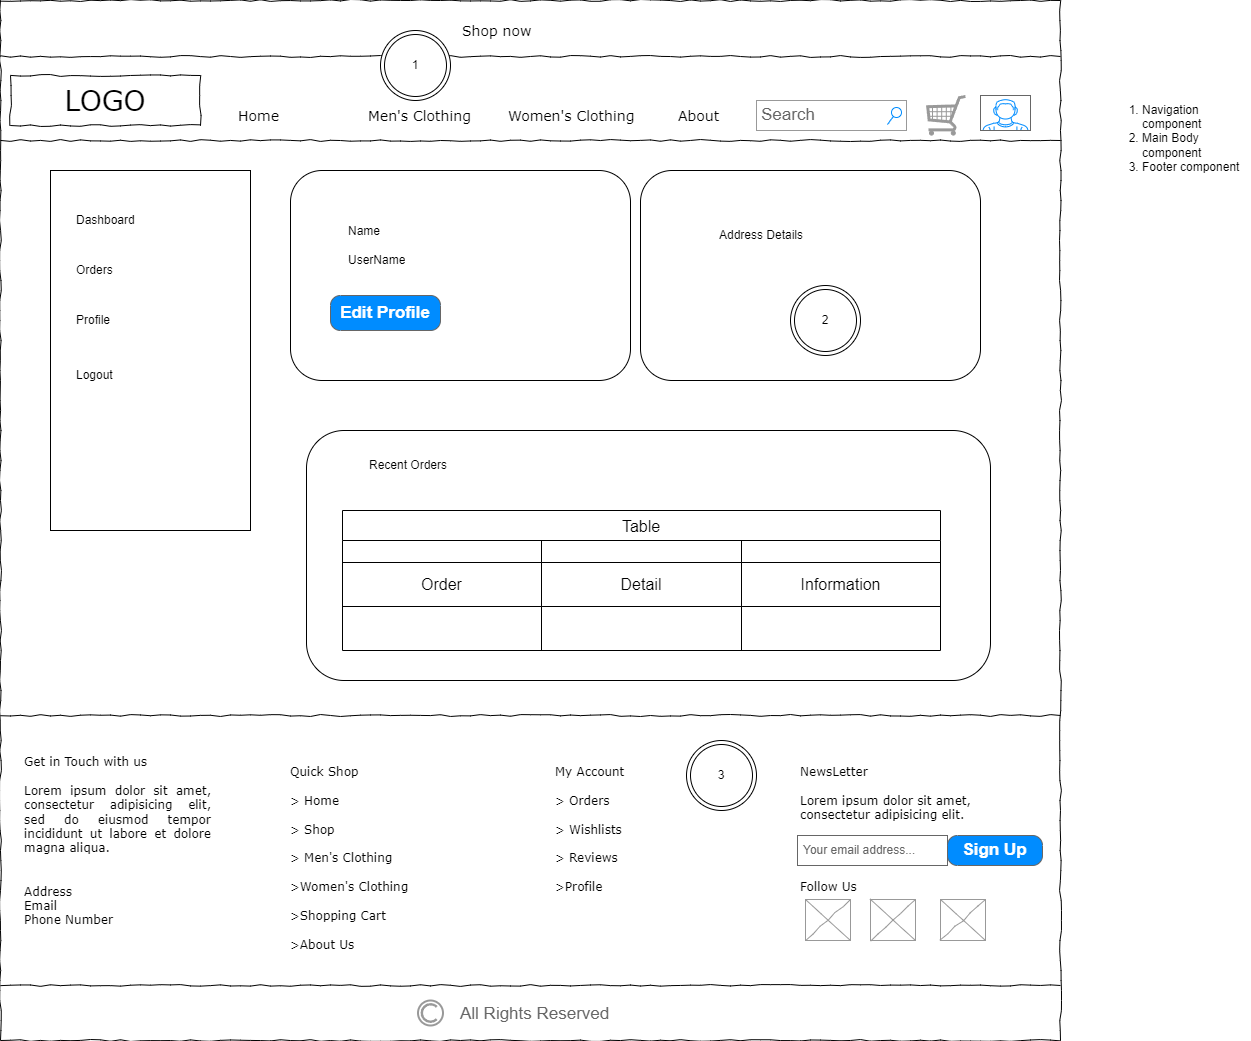

The diagram above was exported from draw.io. Its source (the exported page's mxGraphModel, read from the mxfile embedded in the PNG):
<mxGraphModel dx="1290" dy="557" grid="1" gridSize="10" guides="1" tooltips="1" connect="1" arrows="1" fold="1" page="1" pageScale="1" pageWidth="1100" pageHeight="850" background="none" math="0" shadow="0">
  <root>
    <mxCell id="0" />
    <mxCell id="1" parent="0" />
    <mxCell id="677b7b8949515195-1" value="" style="whiteSpace=wrap;html=1;rounded=0;shadow=0;labelBackgroundColor=none;strokeColor=#000000;strokeWidth=1;fillColor=none;fontFamily=Verdana;fontSize=12;fontColor=#000000;align=center;comic=1;" parent="1" vertex="1">
      <mxGeometry x="20" y="70" width="1060" height="1040" as="geometry" />
    </mxCell>
    <mxCell id="677b7b8949515195-2" value="LOGO" style="whiteSpace=wrap;html=1;rounded=0;shadow=0;labelBackgroundColor=none;strokeWidth=1;fontFamily=Verdana;fontSize=28;align=center;comic=1;" parent="1" vertex="1">
      <mxGeometry x="30" y="145" width="190" height="50" as="geometry" />
    </mxCell>
    <mxCell id="677b7b8949515195-3" value="Search" style="strokeWidth=1;shadow=0;dashed=0;align=center;html=1;shape=mxgraph.mockup.forms.searchBox;strokeColor=#999999;mainText=;strokeColor2=#008cff;fontColor=#666666;fontSize=17;align=left;spacingLeft=3;rounded=0;labelBackgroundColor=none;comic=1;" parent="1" vertex="1">
      <mxGeometry x="776" y="170" width="150" height="30" as="geometry" />
    </mxCell>
    <mxCell id="677b7b8949515195-9" value="" style="line;strokeWidth=1;html=1;rounded=0;shadow=0;labelBackgroundColor=none;fillColor=none;fontFamily=Verdana;fontSize=14;fontColor=#000000;align=center;comic=1;" parent="1" vertex="1">
      <mxGeometry x="20" y="205" width="1060" height="10" as="geometry" />
    </mxCell>
    <mxCell id="677b7b8949515195-11" value="Home" style="text;html=1;points=[];align=left;verticalAlign=top;spacingTop=-4;fontSize=14;fontFamily=Verdana" parent="1" vertex="1">
      <mxGeometry x="256" y="175" width="60" height="20" as="geometry" />
    </mxCell>
    <mxCell id="677b7b8949515195-12" value="Men's Clothing" style="text;html=1;points=[];align=left;verticalAlign=top;spacingTop=-4;fontSize=14;fontFamily=Verdana" parent="1" vertex="1">
      <mxGeometry x="386" y="175" width="60" height="20" as="geometry" />
    </mxCell>
    <mxCell id="677b7b8949515195-13" value="Women's Clothing" style="text;html=1;points=[];align=left;verticalAlign=top;spacingTop=-4;fontSize=14;fontFamily=Verdana" parent="1" vertex="1">
      <mxGeometry x="526" y="175" width="60" height="20" as="geometry" />
    </mxCell>
    <mxCell id="677b7b8949515195-14" value="About" style="text;html=1;points=[];align=left;verticalAlign=top;spacingTop=-4;fontSize=14;fontFamily=Verdana" parent="1" vertex="1">
      <mxGeometry x="696" y="175" width="60" height="20" as="geometry" />
    </mxCell>
    <mxCell id="677b7b8949515195-15" value="&lt;div style=&quot;text-align: justify&quot;&gt;&lt;span&gt;Get in Touch with us&lt;/span&gt;&lt;/div&gt;&lt;div style=&quot;text-align: justify&quot;&gt;&lt;span&gt;&lt;br&gt;&lt;/span&gt;&lt;/div&gt;&lt;div style=&quot;text-align: justify&quot;&gt;&lt;span&gt;Lorem ipsum dolor sit amet, consectetur adipisicing elit, sed do eiusmod tempor incididunt ut labore et dolore magna aliqua.&lt;/span&gt;&lt;/div&gt;&lt;div style=&quot;text-align: justify&quot;&gt;&lt;span&gt;&lt;br&gt;&lt;/span&gt;&lt;/div&gt;&lt;div style=&quot;text-align: justify&quot;&gt;&lt;span&gt;&lt;br&gt;&lt;/span&gt;&lt;/div&gt;&lt;div style=&quot;text-align: justify&quot;&gt;&lt;span&gt;Address&lt;/span&gt;&lt;/div&gt;&lt;div style=&quot;text-align: justify&quot;&gt;Email&lt;/div&gt;&lt;div style=&quot;text-align: justify&quot;&gt;Phone Number&lt;/div&gt;" style="whiteSpace=wrap;html=1;rounded=0;shadow=0;labelBackgroundColor=none;strokeWidth=1;fillColor=none;fontFamily=Verdana;fontSize=12;align=center;verticalAlign=top;spacing=10;comic=1;strokeColor=none;" parent="1" vertex="1">
      <mxGeometry x="35" y="810" width="205" height="200" as="geometry" />
    </mxCell>
    <mxCell id="cqaPXaUAfXEAscIK9Fzl-1" value="" style="verticalLabelPosition=bottom;shadow=0;dashed=0;align=center;html=1;verticalAlign=top;strokeWidth=1;shape=mxgraph.mockup.misc.shoppingCart;strokeColor=#999999;" parent="1" vertex="1">
      <mxGeometry x="946" y="165" width="40" height="40" as="geometry" />
    </mxCell>
    <mxCell id="cqaPXaUAfXEAscIK9Fzl-86" value="" style="line;strokeWidth=1;html=1;rounded=0;shadow=0;labelBackgroundColor=none;fillColor=none;fontFamily=Verdana;fontSize=14;fontColor=#000000;align=center;comic=1;" parent="1" vertex="1">
      <mxGeometry x="20" y="780" width="1060" height="10" as="geometry" />
    </mxCell>
    <mxCell id="cqaPXaUAfXEAscIK9Fzl-87" value="&lt;div style=&quot;&quot;&gt;Quick Shop&lt;/div&gt;&lt;div style=&quot;&quot;&gt;&lt;span&gt;&lt;br&gt;&lt;/span&gt;&lt;/div&gt;&lt;div style=&quot;&quot;&gt;&amp;gt; Home&lt;/div&gt;&lt;div style=&quot;&quot;&gt;&lt;br&gt;&lt;/div&gt;&lt;div style=&quot;&quot;&gt;&amp;gt; Shop&lt;/div&gt;&lt;div style=&quot;&quot;&gt;&lt;br&gt;&lt;/div&gt;&lt;div style=&quot;&quot;&gt;&amp;gt; Men's Clothing&lt;/div&gt;&lt;div style=&quot;&quot;&gt;&lt;br&gt;&lt;/div&gt;&lt;div style=&quot;&quot;&gt;&amp;gt;Women's Clothing&lt;/div&gt;&lt;div style=&quot;&quot;&gt;&lt;br&gt;&lt;/div&gt;&lt;div style=&quot;&quot;&gt;&amp;gt;Shopping Cart&lt;/div&gt;&lt;div style=&quot;&quot;&gt;&lt;br&gt;&lt;/div&gt;&lt;div style=&quot;&quot;&gt;&amp;gt;About Us&lt;/div&gt;" style="whiteSpace=wrap;html=1;rounded=0;shadow=0;labelBackgroundColor=none;strokeWidth=1;fillColor=none;fontFamily=Verdana;fontSize=12;align=left;verticalAlign=top;spacing=10;comic=1;strokeColor=none;" parent="1" vertex="1">
      <mxGeometry x="300" y="820" width="205" height="200" as="geometry" />
    </mxCell>
    <mxCell id="cqaPXaUAfXEAscIK9Fzl-88" value="&lt;div style=&quot;&quot;&gt;My Account&lt;/div&gt;&lt;div style=&quot;&quot;&gt;&lt;span&gt;&lt;br&gt;&lt;/span&gt;&lt;/div&gt;&lt;div style=&quot;&quot;&gt;&amp;gt; Orders&lt;/div&gt;&lt;div style=&quot;&quot;&gt;&lt;br&gt;&lt;/div&gt;&lt;div style=&quot;&quot;&gt;&amp;gt; Wishlists&lt;/div&gt;&lt;div style=&quot;&quot;&gt;&lt;br&gt;&lt;/div&gt;&lt;div style=&quot;&quot;&gt;&amp;gt; Reviews&lt;/div&gt;&lt;div style=&quot;&quot;&gt;&lt;br&gt;&lt;/div&gt;&lt;div style=&quot;&quot;&gt;&amp;gt;Profile&lt;/div&gt;&lt;div style=&quot;&quot;&gt;&lt;br&gt;&lt;/div&gt;" style="whiteSpace=wrap;html=1;rounded=0;shadow=0;labelBackgroundColor=none;strokeWidth=1;fillColor=none;fontFamily=Verdana;fontSize=12;align=left;verticalAlign=top;spacing=10;comic=1;strokeColor=none;" parent="1" vertex="1">
      <mxGeometry x="565" y="820" width="205" height="200" as="geometry" />
    </mxCell>
    <mxCell id="cqaPXaUAfXEAscIK9Fzl-91" value="&lt;div style=&quot;&quot;&gt;NewsLetter&lt;/div&gt;&lt;div style=&quot;&quot;&gt;&lt;span&gt;&lt;br&gt;&lt;/span&gt;&lt;/div&gt;&lt;div style=&quot;&quot;&gt;&lt;span style=&quot;text-align: justify;&quot;&gt;Lorem ipsum dolor sit amet, consectetur adipisicing elit.&lt;/span&gt;&lt;br&gt;&lt;/div&gt;&lt;div style=&quot;&quot;&gt;&lt;span style=&quot;text-align: justify;&quot;&gt;&lt;br&gt;&lt;/span&gt;&lt;/div&gt;&lt;div style=&quot;&quot;&gt;&lt;span style=&quot;text-align: justify;&quot;&gt;&lt;br&gt;&lt;/span&gt;&lt;/div&gt;&lt;div style=&quot;&quot;&gt;&lt;span style=&quot;text-align: justify;&quot;&gt;&lt;br&gt;&lt;/span&gt;&lt;/div&gt;&lt;div style=&quot;&quot;&gt;&lt;span style=&quot;text-align: justify;&quot;&gt;&lt;br&gt;&lt;/span&gt;&lt;/div&gt;&lt;div style=&quot;&quot;&gt;&lt;span style=&quot;text-align: justify;&quot;&gt;Follow Us&lt;/span&gt;&lt;/div&gt;&lt;div style=&quot;&quot;&gt;&lt;span style=&quot;text-align: justify;&quot;&gt;&lt;br&gt;&lt;/span&gt;&lt;/div&gt;" style="whiteSpace=wrap;html=1;rounded=0;shadow=0;labelBackgroundColor=none;strokeWidth=1;fillColor=none;fontFamily=Verdana;fontSize=12;align=left;verticalAlign=top;spacing=10;comic=1;strokeColor=none;" parent="1" vertex="1">
      <mxGeometry x="810" y="820" width="250" height="200" as="geometry" />
    </mxCell>
    <mxCell id="cqaPXaUAfXEAscIK9Fzl-92" value="&lt;span style=&quot;font-size: 12px;&quot;&gt;Your email address...&lt;/span&gt;" style="strokeWidth=1;shadow=0;dashed=0;align=center;html=1;shape=mxgraph.mockup.text.textBox;fontColor=#666666;align=left;fontSize=17;spacingLeft=4;spacingTop=-3;whiteSpace=wrap;strokeColor=#666666;mainText=" parent="1" vertex="1">
      <mxGeometry x="817" y="905" width="150" height="30" as="geometry" />
    </mxCell>
    <mxCell id="cqaPXaUAfXEAscIK9Fzl-93" value="Sign Up" style="strokeWidth=1;shadow=0;dashed=0;align=center;html=1;shape=mxgraph.mockup.buttons.button;strokeColor=#666666;fontColor=#ffffff;mainText=;buttonStyle=round;fontSize=17;fontStyle=1;fillColor=#008cff;whiteSpace=wrap;" parent="1" vertex="1">
      <mxGeometry x="967" y="905" width="95" height="30" as="geometry" />
    </mxCell>
    <mxCell id="cqaPXaUAfXEAscIK9Fzl-94" value="" style="line;strokeWidth=1;html=1;rounded=0;shadow=0;labelBackgroundColor=none;fillColor=none;fontFamily=Verdana;fontSize=14;fontColor=#000000;align=center;comic=1;" parent="1" vertex="1">
      <mxGeometry x="20" y="1050" width="1060" height="10" as="geometry" />
    </mxCell>
    <mxCell id="cqaPXaUAfXEAscIK9Fzl-98" value="" style="verticalLabelPosition=bottom;shadow=0;dashed=0;align=center;html=1;verticalAlign=top;strokeWidth=1;shape=mxgraph.mockup.graphics.simpleIcon;strokeColor=#999999;rounded=0;labelBackgroundColor=none;fontFamily=Verdana;fontSize=14;fontColor=#000000;comic=1;" parent="1" vertex="1">
      <mxGeometry x="825" y="969" width="45" height="41" as="geometry" />
    </mxCell>
    <mxCell id="cqaPXaUAfXEAscIK9Fzl-99" value="" style="verticalLabelPosition=bottom;shadow=0;dashed=0;align=center;html=1;verticalAlign=top;strokeWidth=1;shape=mxgraph.mockup.graphics.simpleIcon;strokeColor=#999999;rounded=0;labelBackgroundColor=none;fontFamily=Verdana;fontSize=14;fontColor=#000000;comic=1;" parent="1" vertex="1">
      <mxGeometry x="890" y="969" width="45" height="41" as="geometry" />
    </mxCell>
    <mxCell id="cqaPXaUAfXEAscIK9Fzl-100" value="" style="verticalLabelPosition=bottom;shadow=0;dashed=0;align=center;html=1;verticalAlign=top;strokeWidth=1;shape=mxgraph.mockup.graphics.simpleIcon;strokeColor=#999999;rounded=0;labelBackgroundColor=none;fontFamily=Verdana;fontSize=14;fontColor=#000000;comic=1;" parent="1" vertex="1">
      <mxGeometry x="960" y="969" width="45" height="41" as="geometry" />
    </mxCell>
    <mxCell id="cqaPXaUAfXEAscIK9Fzl-102" value="" style="strokeColor=#999999;verticalLabelPosition=bottom;shadow=0;dashed=0;verticalAlign=top;strokeWidth=2;html=1;shape=mxgraph.mockup.misc.copyrightIcon;" parent="1" vertex="1">
      <mxGeometry x="437.5" y="1070" width="25" height="25" as="geometry" />
    </mxCell>
    <mxCell id="cqaPXaUAfXEAscIK9Fzl-103" value="All Rights Reserved" style="strokeWidth=1;shadow=0;dashed=0;align=center;html=1;shape=mxgraph.mockup.text.textBox;fontColor=#666666;align=left;fontSize=17;spacingLeft=4;spacingTop=-3;whiteSpace=wrap;strokeColor=none;mainText=" parent="1" vertex="1">
      <mxGeometry x="473.5" y="1070" width="199" height="30" as="geometry" />
    </mxCell>
    <mxCell id="mVpS6t1JFASenskFvPSs-1" value="" style="line;strokeWidth=1;html=1;rounded=0;shadow=0;labelBackgroundColor=none;fillColor=none;fontFamily=Verdana;fontSize=14;fontColor=#000000;align=center;comic=1;" parent="1" vertex="1">
      <mxGeometry x="20" y="121" width="1060" height="10" as="geometry" />
    </mxCell>
    <mxCell id="mVpS6t1JFASenskFvPSs-2" value="Shop now" style="text;html=1;points=[];align=left;verticalAlign=top;spacingTop=-4;fontSize=14;fontFamily=Verdana" parent="1" vertex="1">
      <mxGeometry x="480" y="90" width="60" height="20" as="geometry" />
    </mxCell>
    <mxCell id="mVpS6t1JFASenskFvPSs-3" value="" style="verticalLabelPosition=bottom;shadow=0;dashed=0;align=center;html=1;verticalAlign=top;strokeWidth=1;shape=mxgraph.mockup.containers.userMale;strokeColor=#666666;strokeColor2=#008cff;" parent="1" vertex="1">
      <mxGeometry x="1000" y="165" width="50" height="35" as="geometry" />
    </mxCell>
    <mxCell id="wUCyLrn4oUW_gWyMcl1d-1" value="" style="rounded=0;whiteSpace=wrap;html=1;" parent="1" vertex="1">
      <mxGeometry x="70" y="240" width="200" height="360" as="geometry" />
    </mxCell>
    <mxCell id="wUCyLrn4oUW_gWyMcl1d-2" value="Dashboard" style="text;strokeColor=none;fillColor=none;align=left;verticalAlign=middle;spacingLeft=4;spacingRight=4;overflow=hidden;points=[[0,0.5],[1,0.5]];portConstraint=eastwest;rotatable=0;whiteSpace=wrap;html=1;" parent="1" vertex="1">
      <mxGeometry x="90" y="270" width="140" height="40" as="geometry" />
    </mxCell>
    <mxCell id="wUCyLrn4oUW_gWyMcl1d-3" value="Orders&lt;span style=&quot;color: rgba(0, 0, 0, 0); font-family: monospace; font-size: 0px; text-wrap: nowrap;&quot;&gt;%3CmxGraphModel%3E%3Croot%3E%3CmxCell%20id%3D%220%22%2F%3E%3CmxCell%20id%3D%221%22%20parent%3D%220%22%2F%3E%3CmxCell%20id%3D%222%22%20value%3D%22Dashboard%22%20style%3D%22text%3BstrokeColor%3Dnone%3BfillColor%3Dnone%3Balign%3Dleft%3BverticalAlign%3Dmiddle%3BspacingLeft%3D4%3BspacingRight%3D4%3Boverflow%3Dhidden%3Bpoints%3D%5B%5B0%2C0.5%5D%2C%5B1%2C0.5%5D%5D%3BportConstraint%3Deastwest%3Brotatable%3D0%3BwhiteSpace%3Dwrap%3Bhtml%3D1%3B%22%20vertex%3D%221%22%20parent%3D%221%22%3E%3CmxGeometry%20x%3D%2290%22%20y%3D%22270%22%20width%3D%22140%22%20height%3D%2240%22%20as%3D%22geometry%22%2F%3E%3C%2FmxCell%3E%3C%2Froot%3E%3C%2FmxGraphModel%3E&lt;/span&gt;" style="text;strokeColor=none;fillColor=none;align=left;verticalAlign=middle;spacingLeft=4;spacingRight=4;overflow=hidden;points=[[0,0.5],[1,0.5]];portConstraint=eastwest;rotatable=0;whiteSpace=wrap;html=1;" parent="1" vertex="1">
      <mxGeometry x="90" y="320" width="140" height="40" as="geometry" />
    </mxCell>
    <mxCell id="wUCyLrn4oUW_gWyMcl1d-4" value="Profile" style="text;strokeColor=none;fillColor=none;align=left;verticalAlign=middle;spacingLeft=4;spacingRight=4;overflow=hidden;points=[[0,0.5],[1,0.5]];portConstraint=eastwest;rotatable=0;whiteSpace=wrap;html=1;" parent="1" vertex="1">
      <mxGeometry x="90" y="370" width="140" height="40" as="geometry" />
    </mxCell>
    <mxCell id="wUCyLrn4oUW_gWyMcl1d-5" value="Logout" style="text;strokeColor=none;fillColor=none;align=left;verticalAlign=middle;spacingLeft=4;spacingRight=4;overflow=hidden;points=[[0,0.5],[1,0.5]];portConstraint=eastwest;rotatable=0;whiteSpace=wrap;html=1;" parent="1" vertex="1">
      <mxGeometry x="90" y="425" width="140" height="40" as="geometry" />
    </mxCell>
    <mxCell id="wUCyLrn4oUW_gWyMcl1d-6" value="" style="rounded=1;whiteSpace=wrap;html=1;" parent="1" vertex="1">
      <mxGeometry x="310" y="240" width="340" height="210" as="geometry" />
    </mxCell>
    <mxCell id="wUCyLrn4oUW_gWyMcl1d-8" value="" style="rounded=1;whiteSpace=wrap;html=1;" parent="1" vertex="1">
      <mxGeometry x="660" y="240" width="340" height="210" as="geometry" />
    </mxCell>
    <mxCell id="wUCyLrn4oUW_gWyMcl1d-9" value="Name&lt;div&gt;&lt;br&gt;&lt;/div&gt;&lt;div&gt;UserName&lt;/div&gt;" style="text;strokeColor=none;fillColor=none;align=left;verticalAlign=middle;spacingLeft=4;spacingRight=4;overflow=hidden;points=[[0,0.5],[1,0.5]];portConstraint=eastwest;rotatable=0;whiteSpace=wrap;html=1;" parent="1" vertex="1">
      <mxGeometry x="362" y="280" width="84" height="70" as="geometry" />
    </mxCell>
    <mxCell id="wUCyLrn4oUW_gWyMcl1d-10" value="Edit Profile" style="strokeWidth=1;shadow=0;dashed=0;align=center;html=1;shape=mxgraph.mockup.buttons.button;strokeColor=#666666;fontColor=#ffffff;mainText=;buttonStyle=round;fontSize=17;fontStyle=1;fillColor=#008cff;whiteSpace=wrap;" parent="1" vertex="1">
      <mxGeometry x="350" y="365" width="110" height="35" as="geometry" />
    </mxCell>
    <mxCell id="wUCyLrn4oUW_gWyMcl1d-11" value="Address Details" style="text;strokeColor=none;fillColor=none;align=left;verticalAlign=middle;spacingLeft=4;spacingRight=4;overflow=hidden;points=[[0,0.5],[1,0.5]];portConstraint=eastwest;rotatable=0;whiteSpace=wrap;html=1;" parent="1" vertex="1">
      <mxGeometry x="733" y="270" width="127" height="70" as="geometry" />
    </mxCell>
    <mxCell id="wUCyLrn4oUW_gWyMcl1d-20" value="" style="rounded=1;whiteSpace=wrap;html=1;" parent="1" vertex="1">
      <mxGeometry x="326" y="500" width="684" height="250" as="geometry" />
    </mxCell>
    <mxCell id="wUCyLrn4oUW_gWyMcl1d-21" value="Recent Orders" style="text;strokeColor=none;fillColor=none;align=left;verticalAlign=middle;spacingLeft=4;spacingRight=4;overflow=hidden;points=[[0,0.5],[1,0.5]];portConstraint=eastwest;rotatable=0;whiteSpace=wrap;html=1;" parent="1" vertex="1">
      <mxGeometry x="383" y="520" width="107" height="30" as="geometry" />
    </mxCell>
    <mxCell id="wUCyLrn4oUW_gWyMcl1d-22" value="Table" style="shape=table;startSize=30;container=1;collapsible=0;childLayout=tableLayout;strokeColor=default;fontSize=16;" parent="1" vertex="1">
      <mxGeometry x="362" y="580" width="598" height="140" as="geometry" />
    </mxCell>
    <mxCell id="wUCyLrn4oUW_gWyMcl1d-23" value="" style="shape=tableRow;horizontal=0;startSize=0;swimlaneHead=0;swimlaneBody=0;strokeColor=inherit;top=0;left=0;bottom=0;right=0;collapsible=0;dropTarget=0;fillColor=none;points=[[0,0.5],[1,0.5]];portConstraint=eastwest;fontSize=16;" parent="wUCyLrn4oUW_gWyMcl1d-22" vertex="1">
      <mxGeometry y="30" width="598" height="22" as="geometry" />
    </mxCell>
    <mxCell id="wUCyLrn4oUW_gWyMcl1d-24" value="" style="shape=partialRectangle;html=1;whiteSpace=wrap;connectable=0;strokeColor=inherit;overflow=hidden;fillColor=none;top=0;left=0;bottom=0;right=0;pointerEvents=1;fontSize=16;" parent="wUCyLrn4oUW_gWyMcl1d-23" vertex="1">
      <mxGeometry width="199" height="22" as="geometry">
        <mxRectangle width="199" height="22" as="alternateBounds" />
      </mxGeometry>
    </mxCell>
    <mxCell id="wUCyLrn4oUW_gWyMcl1d-25" value="" style="shape=partialRectangle;html=1;whiteSpace=wrap;connectable=0;strokeColor=inherit;overflow=hidden;fillColor=none;top=0;left=0;bottom=0;right=0;pointerEvents=1;fontSize=16;" parent="wUCyLrn4oUW_gWyMcl1d-23" vertex="1">
      <mxGeometry x="199" width="200" height="22" as="geometry">
        <mxRectangle width="200" height="22" as="alternateBounds" />
      </mxGeometry>
    </mxCell>
    <mxCell id="wUCyLrn4oUW_gWyMcl1d-26" value="" style="shape=partialRectangle;html=1;whiteSpace=wrap;connectable=0;strokeColor=inherit;overflow=hidden;fillColor=none;top=0;left=0;bottom=0;right=0;pointerEvents=1;fontSize=16;" parent="wUCyLrn4oUW_gWyMcl1d-23" vertex="1">
      <mxGeometry x="399" width="199" height="22" as="geometry">
        <mxRectangle width="199" height="22" as="alternateBounds" />
      </mxGeometry>
    </mxCell>
    <mxCell id="wUCyLrn4oUW_gWyMcl1d-27" value="" style="shape=tableRow;horizontal=0;startSize=0;swimlaneHead=0;swimlaneBody=0;strokeColor=inherit;top=0;left=0;bottom=0;right=0;collapsible=0;dropTarget=0;fillColor=none;points=[[0,0.5],[1,0.5]];portConstraint=eastwest;fontSize=16;" parent="wUCyLrn4oUW_gWyMcl1d-22" vertex="1">
      <mxGeometry y="52" width="598" height="44" as="geometry" />
    </mxCell>
    <mxCell id="wUCyLrn4oUW_gWyMcl1d-28" value="Order" style="shape=partialRectangle;html=1;whiteSpace=wrap;connectable=0;strokeColor=inherit;overflow=hidden;fillColor=none;top=0;left=0;bottom=0;right=0;pointerEvents=1;fontSize=16;" parent="wUCyLrn4oUW_gWyMcl1d-27" vertex="1">
      <mxGeometry width="199" height="44" as="geometry">
        <mxRectangle width="199" height="44" as="alternateBounds" />
      </mxGeometry>
    </mxCell>
    <mxCell id="wUCyLrn4oUW_gWyMcl1d-29" value="Detail" style="shape=partialRectangle;html=1;whiteSpace=wrap;connectable=0;strokeColor=inherit;overflow=hidden;fillColor=none;top=0;left=0;bottom=0;right=0;pointerEvents=1;fontSize=16;" parent="wUCyLrn4oUW_gWyMcl1d-27" vertex="1">
      <mxGeometry x="199" width="200" height="44" as="geometry">
        <mxRectangle width="200" height="44" as="alternateBounds" />
      </mxGeometry>
    </mxCell>
    <mxCell id="wUCyLrn4oUW_gWyMcl1d-30" value="Information" style="shape=partialRectangle;html=1;whiteSpace=wrap;connectable=0;strokeColor=inherit;overflow=hidden;fillColor=none;top=0;left=0;bottom=0;right=0;pointerEvents=1;fontSize=16;" parent="wUCyLrn4oUW_gWyMcl1d-27" vertex="1">
      <mxGeometry x="399" width="199" height="44" as="geometry">
        <mxRectangle width="199" height="44" as="alternateBounds" />
      </mxGeometry>
    </mxCell>
    <mxCell id="wUCyLrn4oUW_gWyMcl1d-31" value="" style="shape=tableRow;horizontal=0;startSize=0;swimlaneHead=0;swimlaneBody=0;strokeColor=inherit;top=0;left=0;bottom=0;right=0;collapsible=0;dropTarget=0;fillColor=none;points=[[0,0.5],[1,0.5]];portConstraint=eastwest;fontSize=16;" parent="wUCyLrn4oUW_gWyMcl1d-22" vertex="1">
      <mxGeometry y="96" width="598" height="44" as="geometry" />
    </mxCell>
    <mxCell id="wUCyLrn4oUW_gWyMcl1d-32" value="" style="shape=partialRectangle;html=1;whiteSpace=wrap;connectable=0;strokeColor=inherit;overflow=hidden;fillColor=none;top=0;left=0;bottom=0;right=0;pointerEvents=1;fontSize=16;" parent="wUCyLrn4oUW_gWyMcl1d-31" vertex="1">
      <mxGeometry width="199" height="44" as="geometry">
        <mxRectangle width="199" height="44" as="alternateBounds" />
      </mxGeometry>
    </mxCell>
    <mxCell id="wUCyLrn4oUW_gWyMcl1d-33" value="" style="shape=partialRectangle;html=1;whiteSpace=wrap;connectable=0;strokeColor=inherit;overflow=hidden;fillColor=none;top=0;left=0;bottom=0;right=0;pointerEvents=1;fontSize=16;" parent="wUCyLrn4oUW_gWyMcl1d-31" vertex="1">
      <mxGeometry x="199" width="200" height="44" as="geometry">
        <mxRectangle width="200" height="44" as="alternateBounds" />
      </mxGeometry>
    </mxCell>
    <mxCell id="wUCyLrn4oUW_gWyMcl1d-34" value="" style="shape=partialRectangle;html=1;whiteSpace=wrap;connectable=0;strokeColor=inherit;overflow=hidden;fillColor=none;top=0;left=0;bottom=0;right=0;pointerEvents=1;fontSize=16;" parent="wUCyLrn4oUW_gWyMcl1d-31" vertex="1">
      <mxGeometry x="399" width="199" height="44" as="geometry">
        <mxRectangle width="199" height="44" as="alternateBounds" />
      </mxGeometry>
    </mxCell>
    <mxCell id="NYzwT-Ke5sMnQPsPUTQH-1" value="1" style="ellipse;shape=doubleEllipse;whiteSpace=wrap;html=1;aspect=fixed;" vertex="1" parent="1">
      <mxGeometry x="400" y="100" width="70" height="70" as="geometry" />
    </mxCell>
    <mxCell id="NYzwT-Ke5sMnQPsPUTQH-2" value="2" style="ellipse;shape=doubleEllipse;whiteSpace=wrap;html=1;aspect=fixed;" vertex="1" parent="1">
      <mxGeometry x="810" y="355" width="70" height="70" as="geometry" />
    </mxCell>
    <mxCell id="NYzwT-Ke5sMnQPsPUTQH-3" value="3" style="ellipse;shape=doubleEllipse;whiteSpace=wrap;html=1;aspect=fixed;" vertex="1" parent="1">
      <mxGeometry x="706" y="810" width="70" height="70" as="geometry" />
    </mxCell>
    <mxCell id="NYzwT-Ke5sMnQPsPUTQH-4" value="&lt;ol&gt;&lt;li&gt;Navigation component&lt;/li&gt;&lt;li&gt;Main Body component&lt;/li&gt;&lt;li&gt;Footer component&lt;/li&gt;&lt;/ol&gt;" style="text;strokeColor=none;fillColor=none;html=1;whiteSpace=wrap;verticalAlign=middle;overflow=hidden;" vertex="1" parent="1">
      <mxGeometry x="1120" y="145" width="150" height="125" as="geometry" />
    </mxCell>
  </root>
</mxGraphModel>